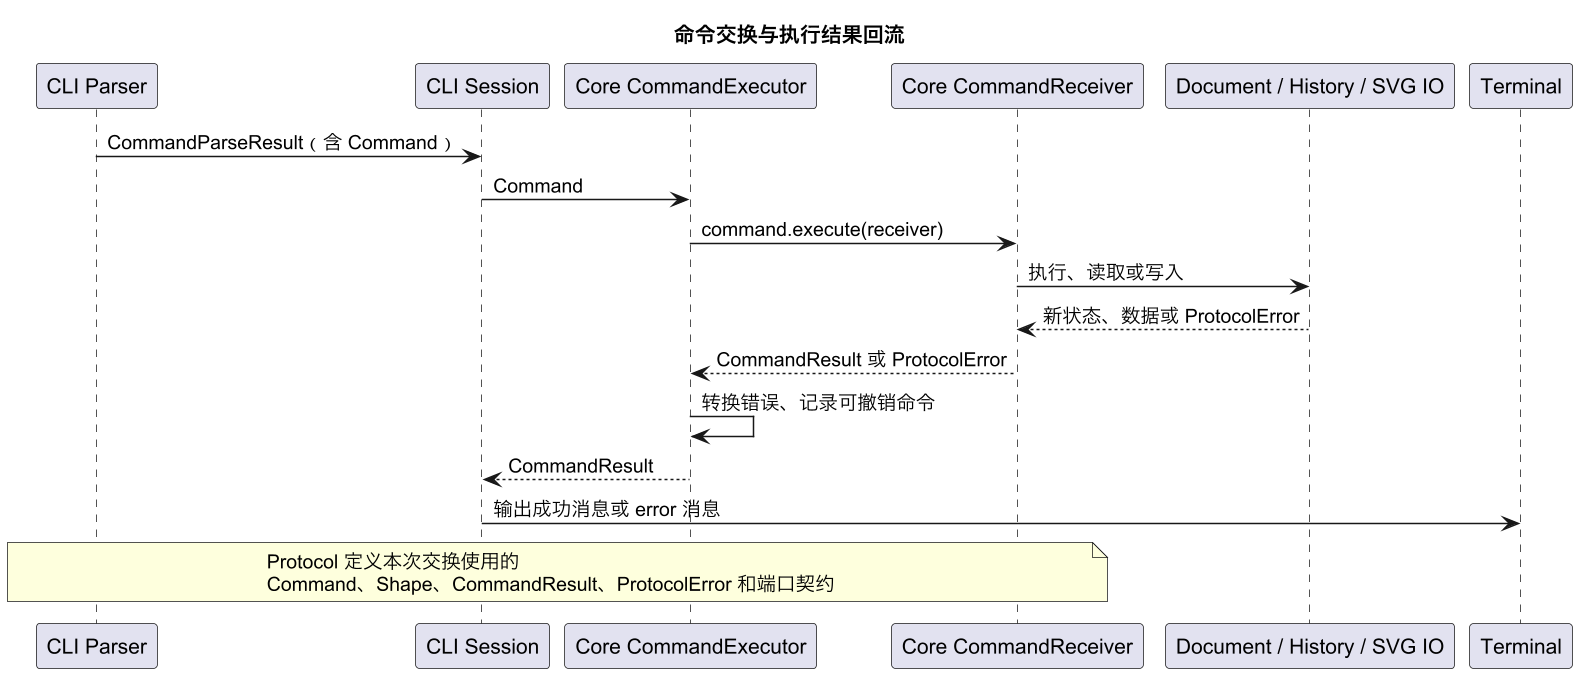

The diagram above was rendered by PlantUML. Its source (embedded in the PNG):
@startuml
skinparam shadowing false
skinparam dpi 144
skinparam defaultFontName "Arial"
skinparam sequenceMessageAlign left

title 命令交换与执行结果回流

participant "CLI Parser" as Parser
participant "CLI Session" as Session
participant "Core CommandExecutor" as Executor
participant "Core CommandReceiver" as Receiver
participant "Document / History / SVG IO" as Domain
participant "Terminal" as Terminal

Parser -> Session : CommandParseResult（含 Command）
Session -> Executor : Command
Executor -> Receiver : command.execute(receiver)
Receiver -> Domain : 执行、读取或写入
Domain --> Receiver : 新状态、数据或 ProtocolError
Receiver --> Executor : CommandResult 或 ProtocolError
Executor -> Executor : 转换错误、记录可撤销命令
Executor --> Session : CommandResult
Session -> Terminal : 输出成功消息或 error 消息

note over Parser, Receiver
  Protocol 定义本次交换使用的
  Command、Shape、CommandResult、ProtocolError 和端口契约
end note

@enduml